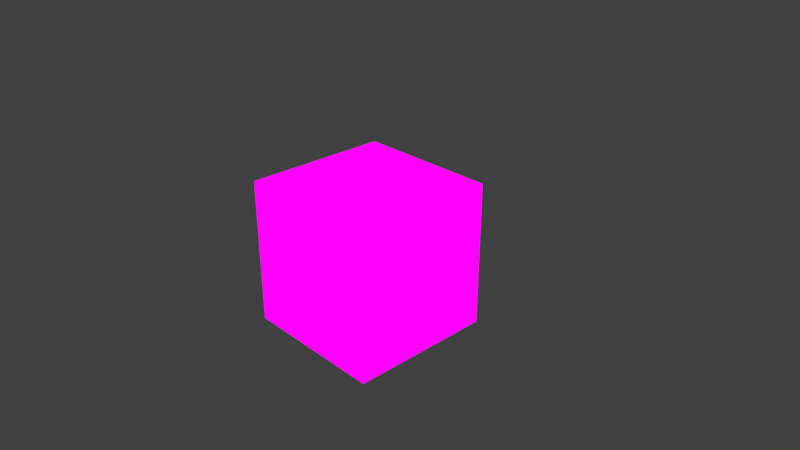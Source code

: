 # Source: TextCube.blend  (saved by Blender 2.79.0; exported with 4.5.12 LTS)
import bpy
from mathutils import Matrix  # noqa: F401  (used for matrix-valued properties, if any)

bpy.ops.wm.read_factory_settings(use_empty=True)
scene = bpy.context.scene
scene.name = 'Scene'

# ---- collections
col_collection_1 = bpy.data.collections.new('Collection 1'); scene.collection.children.link(col_collection_1)

# ---- images (referenced by path relative to the original .blend; pixels are not part of the script)
import os
ASSET_DIR = os.environ.get("B2B_ASSET_DIR", "")  # directory of the original .blend (textures are referenced by path, not embedded)
HERE = os.path.dirname(os.path.abspath(__file__))  # packed textures are extracted next to this script under _unpacked/

def load_image(name, relpath, width, height, colorspace="sRGB"):
    """Load a texture the original file referenced (path relative to the .blend, or extracted next to this script)."""
    p = next((c for c in (os.path.join(HERE, relpath), os.path.join(ASSET_DIR, relpath)) if relpath and os.path.exists(c)), "")
    if p:
        img = bpy.data.images.load(p, check_existing=True)
        img.name = name
    else:  # same state as the original file: an image datablock whose file is absent (Cycles renders it pink)
        img = bpy.data.images.new(name, width, height)
        img.source = "FILE"
        img.filepath = "//" + (relpath or name)
    img.colorspace_settings.name = colorspace
    return img
img_scantexture_png = load_image('ScanTexture.png', 'ScanTexture.png', 1024, 1024, 'sRGB')

# ---- materials (node trees are filled in below, after node groups)
mat_cube = bpy.data.materials.new('Cube')
mat_cube.alpha_threshold = 0.0
mat_cube.roughness = 0.5
mat_cube.line_color = (0.0, 0.0, 0.0, 1.0)

# ---- material node trees
mat_cube.use_nodes = True; mat_cube.node_tree.nodes.clear()
_N = mat_cube.node_tree.nodes; _L = mat_cube.node_tree.links
n0 = _N.new('ShaderNodeOutputMaterial'); n0.name = 'Material Output'; n0.location = (300, 300)
n1 = _N.new('ShaderNodeEmission'); n1.name = 'Emission'; n1.location = (-23, 173)
n2 = _N.new('ShaderNodeTexImage'); n2.name = 'Image Texture'; n2.location = (-253, 406)
n2.width = 140
n2.image = img_scantexture_png
n2.interpolation = 'Smart'
n2.projection_blend = 0.6273
_L.new(n1.outputs[0], n0.inputs[0])
_L.new(n2.outputs[0], n1.inputs[0])
n0.is_active_output = True

# ---- world
world_world = bpy.data.worlds.new('World'); scene.world = world_world
world_world.color = (0.05088, 0.05088, 0.05088)
world_world.use_sun_shadow = False
world_world.sun_shadow_jitter_overblur = 0.0
world_world.cycles.sampling_method = 'MANUAL'

# ---- cameras
cam_camera = bpy.data.cameras.new('Camera')
cam_camera.clip_end = 100.0
cam_camera.lens = 35.0
cam_camera.sensor_width = 32.0
cam_camera.sensor_height = 18.0
cam_camera.ortho_scale = 7.314
cam_camera.dof.focus_distance = 0.0

# ---- lights
light_lamp = bpy.data.lights.new('Lamp', 'POINT')
light_lamp.transmission_factor = 0.0
light_lamp.cutoff_distance = 30.0
light_lamp.energy = 100.0
light_lamp.shadow_buffer_clip_start = 1.001
light_lamp.shadow_soft_size = 0.1
light_lamp.shadow_maximum_resolution = 0.006
light_lamp.use_absolute_resolution = True

# ---- meshes
me_cube = bpy.data.meshes.new('Cube')
me_cube.from_pydata([(1.0, 1.0, -1.0), (1.0, -1.0, -1.0), (-1.0, -1.0, -1.0), (-1.0, 1.0, -1.0), (1.0, 1.0, 1.0), (1.0, -1.0, 1.0), (-1.0, -1.0, 1.0), (-1.0, 1.0, 1.0)], [], [(0, 1, 2, 3), (4, 7, 6, 5), (0, 4, 5, 1), (1, 5, 6, 2), (2, 6, 7, 3), (4, 0, 3, 7)])
me_cube.materials.append(mat_cube)
me_cube.use_remesh_preserve_volume = False
me_cube.use_remesh_preserve_attributes = False
me_cube.use_mirror_vertex_groups = False
me_cube.update()

# ---- objects
ob_cube = bpy.data.objects.new('Cube', me_cube)
ob_lamp = bpy.data.objects.new('Lamp', light_lamp)
ob_camera = bpy.data.objects.new('Camera', cam_camera)

# ---- transforms, parenting, visibility, modifiers, constraints
ob_cube.location = (0.0, 0.0, 0.0)
ob_cube.lock_rotations_4d = False
ob_cube.empty_display_type = 'ARROWS'
ob_cube.lineart.crease_threshold = 0.0
ob_lamp.location = (4.076, 1.005, 5.904)
ob_lamp.rotation_euler = (0.6503, 0.05522, 1.866)
ob_lamp.lock_rotations_4d = False
ob_lamp.empty_display_type = 'ARROWS'
ob_lamp.color = (0.0, 0.0, 0.0, 0.0)
ob_lamp.lineart.crease_threshold = 0.0
ob_camera.location = (7.481, -6.508, 5.344)
ob_camera.rotation_euler = (1.109, 0.0, 0.8149)
ob_camera.lock_rotations_4d = False
ob_camera.empty_display_type = 'ARROWS'
ob_camera.color = (0.0, 0.0, 0.0, 0.0)
ob_camera.display_type = 'WIRE'
ob_camera.lineart.crease_threshold = 0.0

# ---- collection membership
col_collection_1.objects.link(ob_cube)
col_collection_1.objects.link(ob_lamp)
col_collection_1.objects.link(ob_camera)

# ---- scene / render settings (as saved in the file)
scene.camera = ob_camera
scene.frame_start = 1; scene.frame_end = 250; scene.frame_set(1)
scene.render.engine = 'CYCLES'
scene.render.resolution_percentage = 50
scene.render.dither_intensity = 0.0
scene.cycles.use_denoising = False
scene.cycles.samples = 128
scene.cycles.sampling_pattern = 'TABULATED_SOBOL'
scene.cycles.use_adaptive_sampling = False
scene.cycles.use_light_tree = False
scene.cycles.blur_glossy = 0.0
scene.cycles.sample_clamp_indirect = 0.0
scene.view_settings.view_transform = 'Standard'
bpy.context.view_layer.update()
